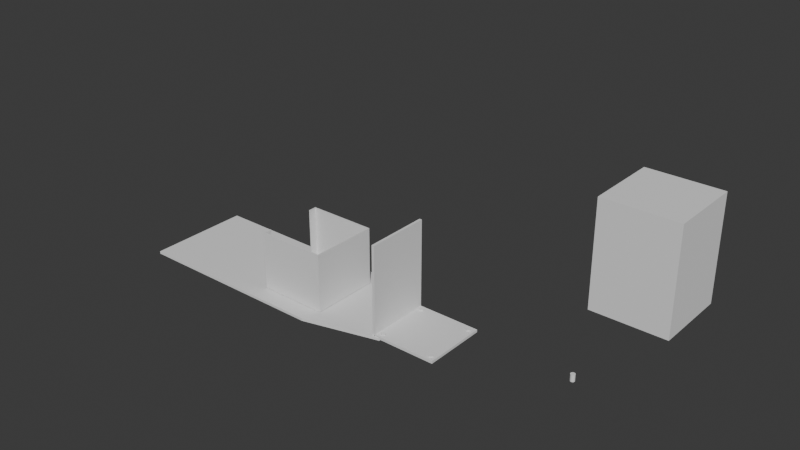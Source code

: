 # Source: f1tenth_top_prototype.blend  (saved by Blender 4.5.90; exported with 4.5.12 LTS)
import bpy
from mathutils import Matrix  # noqa: F401  (used for matrix-valued properties, if any)

bpy.ops.wm.read_factory_settings(use_empty=True)
scene = bpy.context.scene
scene.name = 'Scene'

# ---- collections
col_collection = bpy.data.collections.new('Collection'); scene.collection.children.link(col_collection)
col_reference_stuff = bpy.data.collections.new('Reference stuff'); scene.collection.children.link(col_reference_stuff)

# ---- world
world_world = bpy.data.worlds.new('World'); scene.world = world_world
world_world.use_nodes = True; world_world.node_tree.nodes.clear()
_N = world_world.node_tree.nodes; _L = world_world.node_tree.links
n0 = _N.new('ShaderNodeOutputWorld'); n0.name = 'World Output'; n0.location = (300, 300)
n1 = _N.new('ShaderNodeBackground'); n1.name = 'Background'; n1.location = (10, 300)
n1.inputs[0].default_value = (0.05088, 0.05088, 0.05088, 1.0)
_L.new(n1.outputs[0], n0.inputs[0])
n0.is_active_output = True
world_world.color = (0.05088, 0.05088, 0.05088)
world_world.use_sun_shadow = False
world_world.sun_shadow_jitter_overblur = 0.0

# ---- meshes
me_cube_003 = bpy.data.meshes.new('Cube.003')
me_cube_003.from_pydata([(-1.0, -1.0, -1.0), (-1.0, -1.0, 1.0), (-1.0, 1.0, -1.0), (-1.0, 1.0, 1.0), (1.0, -1.0, -1.0), (1.0, -1.0, 1.0), (1.0, 1.0, -1.0), (1.0, 1.0, 1.0), (-0.8783, 0.8783, -1.0), (-0.8676, 0.8871, -1.0), (-0.8553, 0.8936, -1.0), (-0.8421, 0.8976, -1.0), (-0.8283, 0.899, -1.0), (-0.8012, 0.8936, -1.0), (-0.8145, 0.8976, -1.0), (-0.7783, 0.8783, -1.0), (-0.7695, 0.8676, -1.0), (-0.7589, 0.8145, -1.0), (-0.763, 0.8012, -1.0), (-0.7589, 0.8421, -1.0), (-0.7695, 0.789, -1.0), (-0.763, 0.8553, -1.0), (-0.789, 0.8871, -1.0), (0.7576, 0.8283, -1.0), (-0.7576, 0.8283, -1.0), (0.7589, 0.8145, -1.0), (0.7589, 0.8421, -1.0), (0.7695, 0.789, -1.0), (0.7695, 0.8676, -1.0), (0.763, 0.8012, -1.0), (0.763, 0.8553, -1.0), (0.7783, 0.7783, -1.0), (0.789, -0.7695, -1.0), (0.789, 0.7695, -1.0), (0.8012, 0.763, -1.0), (0.8012, -0.763, -1.0), (0.8012, 0.8936, -1.0), (0.789, 0.8871, -1.0), (0.7783, 0.8783, -1.0), (0.8145, -0.7589, -1.0), (0.8145, 0.7589, -1.0), (0.8283, -0.7576, -1.0), (0.8421, -0.7589, -1.0), (0.8421, 0.7589, -1.0), (0.8283, 0.7576, -1.0), (0.8283, 0.899, -1.0), (0.8553, -0.763, -1.0), (0.8553, 0.763, -1.0), (0.8553, 0.8936, -1.0), (0.8676, -0.7695, -1.0), (0.8676, 0.7695, -1.0), (0.8783, -0.7783, -1.0), (0.8676, 0.8871, -1.0), (0.8421, 0.8976, -1.0), (0.8871, -0.789, -1.0), (0.8783, 0.7783, -1.0), (0.8936, -0.8012, -1.0), (0.8936, 0.8012, -1.0), (0.8871, 0.789, -1.0), (0.8871, -0.8676, -1.0), (0.8871, 0.8676, -1.0), (0.899, 0.8283, -1.0), (0.899, -0.8283, -1.0), (0.8976, 0.8421, -1.0), (0.8976, -0.8421, -1.0), (0.8976, -0.8145, -1.0), (0.8976, 0.8145, -1.0), (0.8936, 0.8553, -1.0), (0.8936, -0.8553, -1.0), (0.8783, 0.8783, -1.0), (0.8783, -0.8783, -1.0), (0.8145, 0.8976, -1.0), (-0.899, -0.8283, -1.0), (-0.899, 0.8283, -1.0), (-0.8976, -0.8421, -1.0), (-0.8976, -0.8145, -1.0), (-0.8976, 0.8145, -1.0), (-0.8976, 0.8421, -1.0), (-0.8936, 0.8012, -1.0), (-0.8936, -0.8012, -1.0), (-0.8871, 0.789, -1.0), (-0.8871, -0.789, -1.0), (-0.8871, -0.8676, -1.0), (-0.8871, 0.8676, -1.0), (-0.8783, -0.8783, -1.0), (-0.8936, -0.8553, -1.0), (-0.8936, 0.8553, -1.0), (-0.8783, 0.7783, -1.0), (-0.8783, -0.7783, -1.0), (-0.8676, -0.7695, -1.0), (-0.8676, 0.7695, -1.0), (-0.8553, 0.763, -1.0), (-0.8553, -0.763, -1.0), (-0.8553, -0.8936, -1.0), (-0.8676, -0.8871, -1.0), (-0.8421, -0.7589, -1.0), (-0.8421, 0.7589, -1.0), (-0.8283, 0.7576, -1.0), (-0.8283, -0.7576, -1.0), (-0.8145, 0.7589, -1.0), (-0.8145, -0.7589, -1.0), (-0.8283, -0.899, -1.0), (-0.8421, -0.8976, -1.0), (-0.8145, -0.8976, -1.0), (-0.8012, 0.763, -1.0), (-0.8012, -0.8936, -1.0), (-0.8012, -0.763, -1.0), (-0.789, 0.7695, -1.0), (-0.789, -0.7695, -1.0), (-0.7783, -0.7783, -1.0), (-0.7783, 0.7783, -1.0), (-0.789, -0.8871, -1.0), (-0.7695, -0.8676, -1.0), (-0.7695, -0.789, -1.0), (-0.7576, -0.8283, -1.0), (0.7576, -0.8283, -1.0), (-0.7589, -0.8421, -1.0), (-0.7589, -0.8145, -1.0), (-0.763, -0.8553, -1.0), (-0.763, -0.8012, -1.0), (-0.7783, -0.8783, -1.0), (0.7589, -0.8421, -1.0), (0.7589, -0.8145, -1.0), (0.7783, -0.7783, -1.0), (0.7695, -0.8676, -1.0), (0.7695, -0.789, -1.0), (0.763, -0.8553, -1.0), (0.763, -0.8012, -1.0), (0.789, -0.8871, -1.0), (0.8145, -0.8976, -1.0), (0.8012, -0.8936, -1.0), (0.8421, -0.8976, -1.0), (0.8676, -0.8871, -1.0), (0.8553, -0.8936, -1.0), (0.8283, -0.899, -1.0), (0.7783, -0.8783, -1.0), (-0.899, -0.8283, 1.0), (-0.899, 0.8283, 1.0), (-0.8976, -0.8421, 1.0), (-0.8976, -0.8145, 1.0), (-0.8976, 0.8145, 1.0), (-0.8976, 0.8421, 1.0), (-0.8936, -0.8012, 1.0), (-0.8936, 0.8012, 1.0), (-0.8871, -0.789, 1.0), (-0.8871, 0.789, 1.0), (-0.8871, -0.8676, 1.0), (-0.8871, 0.8676, 1.0), (-0.8783, -0.8783, 1.0), (-0.8936, -0.8553, 1.0), (-0.8936, 0.8553, 1.0), (-0.8783, 0.7783, 1.0), (-0.8783, -0.7783, 1.0), (-0.8676, -0.7695, 1.0), (-0.8676, 0.7695, 1.0), (-0.8553, 0.763, 1.0), (-0.8553, -0.763, 1.0), (-0.8676, 0.8871, 1.0), (-0.8421, -0.7589, 1.0), (-0.8421, 0.7589, 1.0), (-0.8421, 0.8976, 1.0), (-0.8283, 0.7576, 1.0), (-0.8283, -0.7576, 1.0), (-0.8145, -0.7589, 1.0), (-0.8145, 0.7589, 1.0), (-0.8283, 0.899, 1.0), (-0.8553, 0.8936, 1.0), (-0.8783, 0.8783, 1.0), (-0.8145, 0.8976, 1.0), (-0.8012, -0.763, 1.0), (-0.8012, 0.763, 1.0), (-0.789, -0.7695, 1.0), (-0.789, 0.7695, 1.0), (-0.789, 0.8871, 1.0), (-0.8012, 0.8936, 1.0), (-0.7695, 0.789, 1.0), (-0.7695, 0.8676, 1.0), (-0.7576, 0.8283, 1.0), (-0.7589, 0.8145, 1.0), (-0.7589, 0.8421, 1.0), (-0.763, 0.8012, 1.0), (-0.763, 0.8553, 1.0), (-0.7783, -0.7783, 1.0), (-0.7783, 0.7783, 1.0), (-0.7783, 0.8783, 1.0), (0.7576, 0.8283, 1.0), (0.7589, 0.8145, 1.0), (0.7589, 0.8421, 1.0), (0.7695, 0.789, 1.0), (0.7695, 0.8676, 1.0), (0.763, 0.8012, 1.0), (0.763, 0.8553, 1.0), (0.789, 0.8871, 1.0), (0.8145, 0.8976, 1.0), (0.8012, 0.8936, 1.0), (0.8421, 0.8976, 1.0), (0.8783, 0.8783, 1.0), (0.8676, 0.8871, 1.0), (0.8553, 0.8936, 1.0), (0.8283, 0.899, 1.0), (0.7783, 0.7783, 1.0), (0.7783, 0.8783, 1.0), (-0.8676, -0.8871, 1.0), (-0.8553, -0.8936, 1.0), (-0.8421, -0.8976, 1.0), (-0.8283, -0.899, 1.0), (-0.8012, -0.8936, 1.0), (-0.8145, -0.8976, 1.0), (-0.7783, -0.8783, 1.0), (-0.7695, -0.8676, 1.0), (-0.7589, -0.8145, 1.0), (-0.7589, -0.8421, 1.0), (-0.763, -0.8012, 1.0), (-0.763, -0.8553, 1.0), (-0.7695, -0.789, 1.0), (-0.789, -0.8871, 1.0), (0.7576, -0.8283, 1.0), (-0.7576, -0.8283, 1.0), (0.7589, -0.8421, 1.0), (0.7589, -0.8145, 1.0), (0.7695, -0.8676, 1.0), (0.7695, -0.789, 1.0), (0.763, -0.8553, 1.0), (0.763, -0.8012, 1.0), (0.7783, -0.7783, 1.0), (0.8012, 0.763, 1.0), (0.8012, -0.763, 1.0), (0.8012, -0.8936, 1.0), (0.789, -0.8871, 1.0), (0.789, -0.7695, 1.0), (0.789, 0.7695, 1.0), (0.7783, -0.8783, 1.0), (0.8145, -0.7589, 1.0), (0.8145, 0.7589, 1.0), (0.8283, 0.7576, 1.0), (0.8283, -0.7576, 1.0), (0.8421, -0.7589, 1.0), (0.8421, 0.7589, 1.0), (0.8283, -0.899, 1.0), (0.8553, 0.763, 1.0), (0.8553, -0.763, 1.0), (0.8553, -0.8936, 1.0), (0.8676, -0.7695, 1.0), (0.8676, 0.7695, 1.0), (0.8676, -0.8871, 1.0), (0.8421, -0.8976, 1.0), (0.8936, -0.8012, 1.0), (0.8936, 0.8012, 1.0), (0.8871, -0.8676, 1.0), (0.8871, -0.789, 1.0), (0.8871, 0.789, 1.0), (0.8871, 0.8676, 1.0), (0.899, 0.8283, 1.0), (0.899, -0.8283, 1.0), (0.8976, 0.8421, 1.0), (0.8976, -0.8421, 1.0), (0.8976, -0.8145, 1.0), (0.8976, 0.8145, 1.0), (0.8936, 0.8553, 1.0), (0.8936, -0.8553, 1.0), (0.8145, -0.8976, 1.0), (0.8783, -0.8783, 1.0), (0.8783, -0.7783, 1.0), (0.8783, 0.7783, 1.0)], [], [(0, 1, 3, 2), (2, 3, 7, 6), (6, 7, 5, 4), (4, 5, 1, 0), (2, 6, 69, 52, 48, 53, 45, 71, 36, 37, 38, 28, 30, 26, 23, 24, 19, 21, 16, 15, 22, 13, 14, 12, 11, 10, 9, 8), (84, 0, 2, 8, 83, 86, 77, 73, 76, 78, 80, 87, 90, 91, 96, 97, 99, 104, 107, 110, 20, 18, 17, 24, 23, 25, 29, 27, 31, 33, 34, 40, 44, 43, 47, 50, 55, 58, 57, 66, 61, 63, 67, 60, 69, 6, 4, 70, 59, 68, 64, 62, 65, 56, 54, 51, 49, 46, 42, 41, 39, 35, 32, 123, 125, 127, 122, 115, 114, 117, 119, 113, 109, 108, 106, 100, 98, 95, 92, 89, 88, 81, 79, 75, 72, 74, 85, 82), (70, 4, 0, 84, 94, 93, 102, 101, 103, 105, 111, 120, 112, 118, 116, 114, 115, 121, 126, 124, 135, 128, 130, 129, 134, 131, 133, 132), (196, 7, 3, 167, 157, 166, 160, 165, 168, 174, 173, 184, 176, 181, 179, 177, 185, 187, 191, 189, 201, 192, 194, 193, 199, 195, 198, 197), (148, 1, 5, 261, 244, 241, 245, 238, 260, 227, 228, 231, 220, 222, 218, 216, 217, 211, 213, 209, 208, 215, 206, 207, 205, 204, 203, 202), (5, 7, 196, 251, 258, 254, 252, 257, 247, 250, 263, 243, 239, 237, 234, 233, 225, 230, 200, 188, 190, 186, 185, 177, 178, 180, 175, 183, 172, 170, 164, 161, 159, 155, 154, 151, 145, 143, 140, 137, 141, 150, 147, 167, 3, 1, 148, 146, 149, 138, 136, 139, 142, 144, 152, 153, 156, 158, 162, 163, 169, 171, 182, 214, 212, 210, 217, 216, 219, 223, 221, 224, 229, 226, 232, 235, 236, 240, 242, 262, 249, 246, 256, 253, 255, 259, 248, 261), (162, 98, 100, 163), (163, 100, 106, 169), (169, 106, 108, 171), (171, 108, 109, 182), (109, 113, 214, 182), (113, 119, 212, 214), (119, 117, 210, 212), (117, 114, 217, 210), (114, 116, 211, 217), (116, 118, 213, 211), (118, 112, 209, 213), (112, 120, 208, 209), (120, 111, 215, 208), (111, 105, 206, 215), (105, 103, 207, 206), (103, 101, 205, 207), (101, 102, 204, 205), (102, 93, 203, 204), (93, 94, 202, 203), (94, 84, 148, 202), (148, 84, 82, 146), (146, 82, 85, 149), (149, 85, 74, 138), (138, 74, 72, 136), (136, 72, 75, 139), (139, 75, 79, 142), (142, 79, 81, 144), (144, 81, 88, 152), (152, 88, 89, 153), (153, 89, 92, 156), (156, 92, 95, 158), (158, 95, 98, 162), (199, 45, 53, 195), (195, 53, 48, 198), (198, 48, 52, 197), (197, 52, 69, 196), (69, 60, 251, 196), (60, 67, 258, 251), (67, 63, 254, 258), (63, 61, 252, 254), (61, 66, 257, 252), (66, 57, 247, 257), (57, 58, 250, 247), (58, 55, 263, 250), (55, 50, 243, 263), (50, 47, 239, 243), (47, 43, 237, 239), (43, 44, 234, 237), (44, 40, 233, 234), (40, 34, 225, 233), (34, 33, 230, 225), (33, 31, 200, 230), (200, 31, 27, 188), (188, 27, 29, 190), (190, 29, 25, 186), (186, 25, 23, 185), (185, 23, 26, 187), (187, 26, 30, 191), (191, 30, 28, 189), (189, 28, 38, 201), (201, 38, 37, 192), (192, 37, 36, 194), (194, 36, 71, 193), (193, 71, 45, 199), (165, 12, 14, 168), (168, 14, 13, 174), (174, 13, 22, 173), (173, 22, 15, 184), (15, 16, 176, 184), (16, 21, 181, 176), (21, 19, 179, 181), (19, 24, 177, 179), (24, 17, 178, 177), (17, 18, 180, 178), (18, 20, 175, 180), (20, 110, 183, 175), (110, 107, 172, 183), (107, 104, 170, 172), (104, 99, 164, 170), (99, 97, 161, 164), (97, 96, 159, 161), (96, 91, 155, 159), (91, 90, 154, 155), (90, 87, 151, 154), (151, 87, 80, 145), (145, 80, 78, 143), (143, 78, 76, 140), (140, 76, 73, 137), (137, 73, 77, 141), (141, 77, 86, 150), (150, 86, 83, 147), (147, 83, 8, 167), (167, 8, 9, 157), (157, 9, 10, 166), (166, 10, 11, 160), (160, 11, 12, 165), (235, 41, 42, 236), (236, 42, 46, 240), (240, 46, 49, 242), (242, 49, 51, 262), (51, 54, 249, 262), (54, 56, 246, 249), (56, 65, 256, 246), (65, 62, 253, 256), (62, 64, 255, 253), (64, 68, 259, 255), (68, 59, 248, 259), (59, 70, 261, 248), (70, 132, 244, 261), (132, 133, 241, 244), (133, 131, 245, 241), (131, 134, 238, 245), (134, 129, 260, 238), (129, 130, 227, 260), (130, 128, 228, 227), (128, 135, 231, 228), (231, 135, 124, 220), (220, 124, 126, 222), (222, 126, 121, 218), (218, 121, 115, 216), (216, 115, 122, 219), (219, 122, 127, 223), (223, 127, 125, 221), (221, 125, 123, 224), (224, 123, 32, 229), (229, 32, 35, 226), (226, 35, 39, 232), (232, 39, 41, 235)])
_uv = me_cube_003.uv_layers.new(name='UVMap')
_uv.uv.foreach_set('vector', [0.375, 0.0, 0.625, 0.0, 0.625, 0.25, 0.375, 0.25, 0.375, 0.25, 0.625, 0.25, 0.625, 0.5, 0.375, 0.5, 0.375, 0.5, 0.625, 0.5, 0.625, 0.75, 0.375, 0.75, 0.375, 0.75, 0.625, 0.75, 0.625, 1.0, 0.375, 1.0, 0.125, 0.5, 0.375, 0.5, 0.3598, 0.5152, 0.3584, 0.5141, 0.3569, 0.5133, 0.3553, 0.5128, 0.3535, 0.5126, 0.3518, 0.5128, 0.3502, 0.5133, 0.3486, 0.5141, 0.3473, 0.5152, 0.3462, 0.5166, 0.3454, 0.5181, 0.3449, 0.5197, 0.3447, 0.5215, 0.1553, 0.5215, 0.1551, 0.5197, 0.1546, 0.5181, 0.1538, 0.5166, 0.1527, 0.5152, 0.1514, 0.5141, 0.1498, 0.5133, 0.1482, 0.5128, 0.1465, 0.5126, 0.1447, 0.5128, 0.1431, 0.5133, 0.1416, 0.5141, 0.1402, 0.5152, 0.1402, 0.7348, 0.125, 0.75, 0.125, 0.5, 0.1402, 0.5152, 0.1391, 0.5166, 0.1383, 0.5181, 0.1378, 0.5197, 0.1376, 0.5215, 0.1378, 0.5232, 0.1383, 0.5248, 0.1391, 0.5264, 0.1402, 0.5277, 0.1416, 0.5288, 0.1431, 0.5296, 0.1447, 0.5301, 0.1465, 0.5303, 0.1482, 0.5301, 0.1498, 0.5296, 0.1514, 0.5288, 0.1527, 0.5277, 0.1538, 0.5264, 0.1546, 0.5248, 0.1551, 0.5232, 0.1553, 0.5215, 0.3447, 0.5215, 0.3449, 0.5232, 0.3454, 0.5248, 0.3462, 0.5264, 0.3473, 0.5277, 0.3486, 0.5288, 0.3502, 0.5296, 0.3518, 0.5301, 0.3535, 0.5303, 0.3553, 0.5301, 0.3569, 0.5296, 0.3584, 0.5288, 0.3598, 0.5277, 0.3609, 0.5264, 0.3617, 0.5248, 0.3622, 0.5232, 0.3624, 0.5215, 0.3622, 0.5197, 0.3617, 0.5181, 0.3609, 0.5166, 0.3598, 0.5152, 0.375, 0.5, 0.375, 0.75, 0.3598, 0.7348, 0.3609, 0.7334, 0.3617, 0.7319, 0.3622, 0.7303, 0.3624, 0.7285, 0.3622, 0.7268, 0.3617, 0.7252, 0.3609, 0.7236, 0.3598, 0.7223, 0.3584, 0.7212, 0.3569, 0.7204, 0.3553, 0.7199, 0.3535, 0.7197, 0.3518, 0.7199, 0.3502, 0.7204, 0.3486, 0.7212, 0.3473, 0.7223, 0.3462, 0.7236, 0.3454, 0.7252, 0.3449, 0.7268, 0.3447, 0.7285, 0.1553, 0.7285, 0.1551, 0.7268, 0.1546, 0.7252, 0.1538, 0.7236, 0.1527, 0.7223, 0.1514, 0.7212, 0.1498, 0.7204, 0.1482, 0.7199, 0.1465, 0.7197, 0.1447, 0.7199, 0.1431, 0.7204, 0.1416, 0.7212, 0.1402, 0.7223, 0.1391, 0.7236, 0.1383, 0.7252, 0.1378, 0.7268, 0.1376, 0.7285, 0.1378, 0.7303, 0.1383, 0.7319, 0.1391, 0.7334, 0.3598, 0.7348, 0.375, 0.75, 0.125, 0.75, 0.1402, 0.7348, 0.1416, 0.7359, 0.1431, 0.7367, 0.1447, 0.7372, 0.1465, 0.7374, 0.1482, 0.7372, 0.1498, 0.7367, 0.1514, 0.7359, 0.1527, 0.7348, 0.1538, 0.7334, 0.1546, 0.7319, 0.1551, 0.7303, 0.1553, 0.7285, 0.3447, 0.7285, 0.3449, 0.7303, 0.3454, 0.7319, 0.3462, 0.7334, 0.3473, 0.7348, 0.3486, 0.7359, 0.3502, 0.7367, 0.3518, 0.7372, 0.3535, 0.7374, 0.3553, 0.7372, 0.3569, 0.7367, 0.3584, 0.7359, 0.6402, 0.5152, 0.625, 0.5, 0.875, 0.5, 0.8598, 0.5152, 0.8584, 0.5141, 0.8569, 0.5133, 0.8553, 0.5128, 0.8535, 0.5126, 0.8518, 0.5128, 0.8502, 0.5133, 0.8486, 0.5141, 0.8473, 0.5152, 0.8462, 0.5166, 0.8454, 0.5181, 0.8449, 0.5197, 0.8447, 0.5215, 0.6553, 0.5215, 0.6551, 0.5197, 0.6546, 0.5181, 0.6538, 0.5166, 0.6527, 0.5152, 0.6514, 0.5141, 0.6498, 0.5133, 0.6482, 0.5128, 0.6465, 0.5126, 0.6447, 0.5128, 0.6431, 0.5133, 0.6416, 0.5141, 0.8598, 0.7348, 0.875, 0.75, 0.625, 0.75, 0.6402, 0.7348, 0.6416, 0.7359, 0.6431, 0.7367, 0.6447, 0.7372, 0.6465, 0.7374, 0.6482, 0.7372, 0.6498, 0.7367, 0.6514, 0.7359, 0.6527, 0.7348, 0.6538, 0.7334, 0.6546, 0.7319, 0.6551, 0.7303, 0.6553, 0.7285, 0.8447, 0.7285, 0.8449, 0.7303, 0.8454, 0.7319, 0.8462, 0.7334, 0.8473, 0.7348, 0.8486, 0.7359, 0.8502, 0.7367, 0.8518, 0.7372, 0.8535, 0.7374, 0.8553, 0.7372, 0.8569, 0.7367, 0.8584, 0.7359, 0.625, 0.75, 0.625, 0.5, 0.6402, 0.5152, 0.6391, 0.5166, 0.6383, 0.5181, 0.6378, 0.5197, 0.6376, 0.5215, 0.6378, 0.5232, 0.6383, 0.5248, 0.6391, 0.5264, 0.6402, 0.5277, 0.6416, 0.5288, 0.6431, 0.5296, 0.6447, 0.5301, 0.6465, 0.5303, 0.6482, 0.5301, 0.6498, 0.5296, 0.6514, 0.5288, 0.6527, 0.5277, 0.6538, 0.5264, 0.6546, 0.5248, 0.6551, 0.5232, 0.6553, 0.5215, 0.8447, 0.5215, 0.8449, 0.5232, 0.8454, 0.5248, 0.8462, 0.5264, 0.8473, 0.5277, 0.8486, 0.5288, 0.8502, 0.5296, 0.8518, 0.5301, 0.8535, 0.5303, 0.8553, 0.5301, 0.8569, 0.5296, 0.8584, 0.5288, 0.8598, 0.5277, 0.8609, 0.5264, 0.8617, 0.5248, 0.8622, 0.5232, 0.8624, 0.5215, 0.8622, 0.5197, 0.8617, 0.5181, 0.8609, 0.5166, 0.8598, 0.5152, 0.875, 0.5, 0.875, 0.75, 0.8598, 0.7348, 0.8609, 0.7334, 0.8617, 0.7319, 0.8622, 0.7303, 0.8624, 0.7285, 0.8622, 0.7268, 0.8617, 0.7252, 0.8609, 0.7236, 0.8598, 0.7223, 0.8584, 0.7212, 0.8569, 0.7204, 0.8553, 0.7199, 0.8535, 0.7197, 0.8518, 0.7199, 0.8502, 0.7204, 0.8486, 0.7212, 0.8473, 0.7223, 0.8462, 0.7236, 0.8454, 0.7252, 0.8449, 0.7268, 0.8447, 0.7285, 0.6553, 0.7285, 0.6551, 0.7268, 0.6546, 0.7252, 0.6538, 0.7236, 0.6527, 0.7223, 0.6514, 0.7212, 0.6498, 0.7204, 0.6482, 0.7199, 0.6465, 0.7197, 0.6447, 0.7199, 0.6431, 0.7204, 0.6416, 0.7212, 0.6402, 0.7223, 0.6391, 0.7236, 0.6383, 0.7252, 0.6378, 0.7268, 0.6376, 0.7285, 0.6378, 0.7303, 0.6383, 0.7319, 0.6391, 0.7334, 0.6402, 0.7348, 1.0, 0.8164, 1.0, 0.6277, 0.9687, 0.6277, 0.9688, 0.8164, 0.9688, 0.8164, 0.9687, 0.6277, 0.9375, 0.6277, 0.9375, 0.8164, 0.9375, 0.8164, 0.9375, 0.6277, 0.9062, 0.6277, 0.9062, 0.8164, 0.9062, 0.8164, 0.9062, 0.6277, 0.875, 0.6277, 0.875, 0.8164, 0.875, 0.6277, 0.8437, 0.6277, 0.8438, 0.8164, 0.875, 0.8164, 0.8437, 0.6277, 0.8125, 0.6277, 0.8125, 0.8164, 0.8438, 0.8164, 0.8125, 0.6277, 0.7812, 0.6277, 0.7812, 0.8164, 0.8125, 0.8164, 0.7812, 0.6277, 0.75, 0.6277, 0.75, 0.8164, 0.7812, 0.8164, 0.75, 0.6277, 0.7187, 0.6277, 0.7188, 0.8164, 0.75, 0.8164, 0.7187, 0.6277, 0.6875, 0.6277, 0.6875, 0.8164, 0.7188, 0.8164, 0.6875, 0.6277, 0.6562, 0.6277, 0.6562, 0.8164, 0.6875, 0.8164, 0.6562, 0.6277, 0.625, 0.6277, 0.625, 0.8164, 0.6562, 0.8164, 0.625, 0.6277, 0.5938, 0.6277, 0.5938, 0.8164, 0.625, 0.8164, 0.5938, 0.6277, 0.5625, 0.6277, 0.5625, 0.8164, 0.5938, 0.8164, 0.5625, 0.6277, 0.5312, 0.6277, 0.5312, 0.8164, 0.5625, 0.8164, 0.5312, 0.6277, 0.5, 0.6277, 0.5, 0.8164, 0.5312, 0.8164, 0.5, 0.6277, 0.4688, 0.6277, 0.4688, 0.8164, 0.5, 0.8164, 0.4688, 0.6277, 0.4375, 0.6277, 0.4375, 0.8164, 0.4688, 0.8164, 0.4375, 0.6277, 0.4062, 0.6277, 0.4062, 0.8164, 0.4375, 0.8164, 0.4062, 0.6277, 0.375, 0.6277, 0.375, 0.8164, 0.4062, 0.8164, 0.375, 0.8164, 0.375, 0.6277, 0.3438, 0.6277, 0.3438, 0.8164, 0.3438, 0.8164, 0.3438, 0.6277, 0.3125, 0.6277, 0.3125, 0.8164, 0.3125, 0.8164, 0.3125, 0.6277, 0.2812, 0.6277, 0.2812, 0.8164, 0.2812, 0.8164, 0.2812, 0.6277, 0.25, 0.6277, 0.25, 0.8164, 0.25, 0.8164, 0.25, 0.6277, 0.2188, 0.6277, 0.2188, 0.8164, 0.2188, 0.8164, 0.2188, 0.6277, 0.1875, 0.6277, 0.1875, 0.8164, 0.1875, 0.8164, 0.1875, 0.6277, 0.1562, 0.6277, 0.1562, 0.8164, 0.1562, 0.8164, 0.1562, 0.6277, 0.125, 0.6277, 0.125, 0.8164, 0.125, 0.8164, 0.125, 0.6277, 0.09375, 0.6277, 0.09375, 0.8164, 0.09375, 0.8164, 0.09375, 0.6277, 0.0625, 0.6277, 0.0625, 0.8164, 0.0625, 0.8164, 0.0625, 0.6277, 0.03125, 0.6277, 0.03125, 0.8164, 0.03125, 0.8164, 0.03125, 0.6277, 0.0, 0.6277, 0.0, 0.8164, 1.0, 0.8164, 1.0, 0.6277, 0.9687, 0.6277, 0.9688, 0.8164, 0.9688, 0.8164, 0.9687, 0.6277, 0.9375, 0.6277, 0.9375, 0.8164, 0.9375, 0.8164, 0.9375, 0.6277, 0.9062, 0.6277, 0.9062, 0.8164, 0.9062, 0.8164, 0.9062, 0.6277, 0.875, 0.6277, 0.875, 0.8164, 0.875, 0.6277, 0.8437, 0.6277, 0.8438, 0.8164, 0.875, 0.8164, 0.8437, 0.6277, 0.8125, 0.6277, 0.8125, 0.8164, 0.8438, 0.8164, 0.8125, 0.6277, 0.7812, 0.6277, 0.7812, 0.8164, 0.8125, 0.8164, 0.7812, 0.6277, 0.75, 0.6277, 0.75, 0.8164, 0.7812, 0.8164, 0.75, 0.6277, 0.7187, 0.6277, 0.7188, 0.8164, 0.75, 0.8164, 0.7187, 0.6277, 0.6875, 0.6277, 0.6875, 0.8164, 0.7188, 0.8164, 0.6875, 0.6277, 0.6562, 0.6277, 0.6562, 0.8164, 0.6875, 0.8164, 0.6562, 0.6277, 0.625, 0.6277, 0.625, 0.8164, 0.6562, 0.8164, 0.625, 0.6277, 0.5938, 0.6277, 0.5938, 0.8164, 0.625, 0.8164, 0.5938, 0.6277, 0.5625, 0.6277, 0.5625, 0.8164, 0.5938, 0.8164, 0.5625, 0.6277, 0.5312, 0.6277, 0.5312, 0.8164, 0.5625, 0.8164, 0.5312, 0.6277, 0.5, 0.6277, 0.5, 0.8164, 0.5312, 0.8164, 0.5, 0.6277, 0.4688, 0.6277, 0.4688, 0.8164, 0.5, 0.8164, 0.4688, 0.6277, 0.4375, 0.6277, 0.4375, 0.8164, 0.4688, 0.8164, 0.4375, 0.6277, 0.4062, 0.6277, 0.4062, 0.8164, 0.4375, 0.8164, 0.4062, 0.6277, 0.375, 0.6277, 0.375, 0.8164, 0.4062, 0.8164, 0.375, 0.8164, 0.375, 0.6277, 0.3438, 0.6277, 0.3438, 0.8164, 0.3438, 0.8164, 0.3438, 0.6277, 0.3125, 0.6277, 0.3125, 0.8164, 0.3125, 0.8164, 0.3125, 0.6277, 0.2812, 0.6277, 0.2812, 0.8164, 0.2812, 0.8164, 0.2812, 0.6277, 0.25, 0.6277, 0.25, 0.8164, 0.25, 0.8164, 0.25, 0.6277, 0.2188, 0.6277, 0.2188, 0.8164, 0.2188, 0.8164, 0.2188, 0.6277, 0.1875, 0.6277, 0.1875, 0.8164, 0.1875, 0.8164, 0.1875, 0.6277, 0.1562, 0.6277, 0.1562, 0.8164, 0.1562, 0.8164, 0.1562, 0.6277, 0.125, 0.6277, 0.125, 0.8164, 0.125, 0.8164, 0.125, 0.6277, 0.09375, 0.6277, 0.09375, 0.8164, 0.09375, 0.8164, 0.09375, 0.6277, 0.0625, 0.6277, 0.0625, 0.8164, 0.0625, 0.8164, 0.0625, 0.6277, 0.03125, 0.6277, 0.03125, 0.8164, 0.03125, 0.8164, 0.03125, 0.6277, 0.0, 0.6277, 0.0, 0.8164, 1.0, 0.8164, 1.0, 0.6277, 0.9687, 0.6277, 0.9688, 0.8164, 0.9688, 0.8164, 0.9687, 0.6277, 0.9375, 0.6277, 0.9375, 0.8164, 0.9375, 0.8164, 0.9375, 0.6277, 0.9062, 0.6277, 0.9062, 0.8164, 0.9062, 0.8164, 0.9062, 0.6277, 0.875, 0.6277, 0.875, 0.8164, 0.875, 0.6277, 0.8437, 0.6277, 0.8438, 0.8164, 0.875, 0.8164, 0.8437, 0.6277, 0.8125, 0.6277, 0.8125, 0.8164, 0.8438, 0.8164, 0.8125, 0.6277, 0.7812, 0.6277, 0.7812, 0.8164, 0.8125, 0.8164, 0.7812, 0.6277, 0.75, 0.6277, 0.75, 0.8164, 0.7812, 0.8164, 0.75, 0.6277, 0.7187, 0.6277, 0.7188, 0.8164, 0.75, 0.8164, 0.7187, 0.6277, 0.6875, 0.6277, 0.6875, 0.8164, 0.7188, 0.8164, 0.6875, 0.6277, 0.6562, 0.6277, 0.6562, 0.8164, 0.6875, 0.8164, 0.6562, 0.6277, 0.625, 0.6277, 0.625, 0.8164, 0.6562, 0.8164, 0.625, 0.6277, 0.5938, 0.6277, 0.5938, 0.8164, 0.625, 0.8164, 0.5938, 0.6277, 0.5625, 0.6277, 0.5625, 0.8164, 0.5938, 0.8164, 0.5625, 0.6277, 0.5312, 0.6277, 0.5312, 0.8164, 0.5625, 0.8164, 0.5312, 0.6277, 0.5, 0.6277, 0.5, 0.8164, 0.5312, 0.8164, 0.5, 0.6277, 0.4688, 0.6277, 0.4688, 0.8164, 0.5, 0.8164, 0.4688, 0.6277, 0.4375, 0.6277, 0.4375, 0.8164, 0.4688, 0.8164, 0.4375, 0.6277, 0.4062, 0.6277, 0.4062, 0.8164, 0.4375, 0.8164, 0.4062, 0.6277, 0.375, 0.6277, 0.375, 0.8164, 0.4062, 0.8164, 0.375, 0.8164, 0.375, 0.6277, 0.3438, 0.6277, 0.3438, 0.8164, 0.3438, 0.8164, 0.3438, 0.6277, 0.3125, 0.6277, 0.3125, 0.8164, 0.3125, 0.8164, 0.3125, 0.6277, 0.2812, 0.6277, 0.2812, 0.8164, 0.2812, 0.8164, 0.2812, 0.6277, 0.25, 0.6277, 0.25, 0.8164, 0.25, 0.8164, 0.25, 0.6277, 0.2188, 0.6277, 0.2188, 0.8164, 0.2188, 0.8164, 0.2188, 0.6277, 0.1875, 0.6277, 0.1875, 0.8164, 0.1875, 0.8164, 0.1875, 0.6277, 0.1562, 0.6277, 0.1562, 0.8164, 0.1562, 0.8164, 0.1562, 0.6277, 0.125, 0.6277, 0.125, 0.8164, 0.125, 0.8164, 0.125, 0.6277, 0.09375, 0.6277, 0.09375, 0.8164, 0.09375, 0.8164, 0.09375, 0.6277, 0.0625, 0.6277, 0.0625, 0.8164, 0.0625, 0.8164, 0.0625, 0.6277, 0.03125, 0.6277, 0.03125, 0.8164, 0.03125, 0.8164, 0.03125, 0.6277, 0.0, 0.6277, 0.0, 0.8164, 1.0, 0.8164, 1.0, 0.6277, 0.9687, 0.6277, 0.9688, 0.8164, 0.9688, 0.8164, 0.9687, 0.6277, 0.9375, 0.6277, 0.9375, 0.8164, 0.9375, 0.8164, 0.9375, 0.6277, 0.9062, 0.6277, 0.9062, 0.8164, 0.9062, 0.8164, 0.9062, 0.6277, 0.875, 0.6277, 0.875, 0.8164, 0.875, 0.6277, 0.8437, 0.6277, 0.8438, 0.8164, 0.875, 0.8164, 0.8437, 0.6277, 0.8125, 0.6277, 0.8125, 0.8164, 0.8438, 0.8164, 0.8125, 0.6277, 0.7812, 0.6277, 0.7812, 0.8164, 0.8125, 0.8164, 0.7812, 0.6277, 0.75, 0.6277, 0.75, 0.8164, 0.7812, 0.8164, 0.75, 0.6277, 0.7187, 0.6277, 0.7188, 0.8164, 0.75, 0.8164, 0.7187, 0.6277, 0.6875, 0.6277, 0.6875, 0.8164, 0.7188, 0.8164, 0.6875, 0.6277, 0.6562, 0.6277, 0.6562, 0.8164, 0.6875, 0.8164, 0.6562, 0.6277, 0.625, 0.6277, 0.625, 0.8164, 0.6562, 0.8164, 0.625, 0.6277, 0.5938, 0.6277, 0.5938, 0.8164, 0.625, 0.8164, 0.5938, 0.6277, 0.5625, 0.6277, 0.5625, 0.8164, 0.5938, 0.8164, 0.5625, 0.6277, 0.5312, 0.6277, 0.5312, 0.8164, 0.5625, 0.8164, 0.5312, 0.6277, 0.5, 0.6277, 0.5, 0.8164, 0.5312, 0.8164, 0.5, 0.6277, 0.4688, 0.6277, 0.4688, 0.8164, 0.5, 0.8164, 0.4688, 0.6277, 0.4375, 0.6277, 0.4375, 0.8164, 0.4688, 0.8164, 0.4375, 0.6277, 0.4062, 0.6277, 0.4062, 0.8164, 0.4375, 0.8164, 0.4062, 0.6277, 0.375, 0.6277, 0.375, 0.8164, 0.4062, 0.8164, 0.375, 0.8164, 0.375, 0.6277, 0.3438, 0.6277, 0.3438, 0.8164, 0.3438, 0.8164, 0.3438, 0.6277, 0.3125, 0.6277, 0.3125, 0.8164, 0.3125, 0.8164, 0.3125, 0.6277, 0.2812, 0.6277, 0.2812, 0.8164, 0.2812, 0.8164, 0.2812, 0.6277, 0.25, 0.6277, 0.25, 0.8164, 0.25, 0.8164, 0.25, 0.6277, 0.2188, 0.6277, 0.2188, 0.8164, 0.2188, 0.8164, 0.2188, 0.6277, 0.1875, 0.6277, 0.1875, 0.8164, 0.1875, 0.8164, 0.1875, 0.6277, 0.1562, 0.6277, 0.1562, 0.8164, 0.1562, 0.8164, 0.1562, 0.6277, 0.125, 0.6277, 0.125, 0.8164, 0.125, 0.8164, 0.125, 0.6277, 0.09375, 0.6277, 0.09375, 0.8164, 0.09375, 0.8164, 0.09375, 0.6277, 0.0625, 0.6277, 0.0625, 0.8164, 0.0625, 0.8164, 0.0625, 0.6277, 0.03125, 0.6277, 0.03125, 0.8164, 0.03125, 0.8164, 0.03125, 0.6277, 0.0, 0.6277, 0.0, 0.8164])
me_cube_003.update()
me_cube_004 = bpy.data.meshes.new('Cube.004')
me_cube_004.from_pydata([(-1.0, -1.0, -1.0), (-1.0, -1.0, 1.0), (-1.0, 1.0, -1.0), (-1.0, 1.0, 1.0), (1.0, -1.0, -1.0), (1.0, -1.0, 1.0), (1.0, 1.0, -1.0), (1.0, 1.0, 1.0)], [], [(0, 1, 3, 2), (2, 3, 7, 6), (6, 7, 5, 4), (4, 5, 1, 0), (2, 6, 4, 0), (7, 3, 1, 5)])
_uv = me_cube_004.uv_layers.new(name='UVMap')
_uv.uv.foreach_set('vector', [0.375, 0.0, 0.625, 0.0, 0.625, 0.25, 0.375, 0.25, 0.375, 0.25, 0.625, 0.25, 0.625, 0.5, 0.375, 0.5, 0.375, 0.5, 0.625, 0.5, 0.625, 0.75, 0.375, 0.75, 0.375, 0.75, 0.625, 0.75, 0.625, 1.0, 0.375, 1.0, 0.125, 0.5, 0.375, 0.5, 0.375, 0.75, 0.125, 0.75, 0.625, 0.5, 0.875, 0.5, 0.875, 0.75, 0.625, 0.75])
me_cube_004.update()
me_cube_005 = bpy.data.meshes.new('Cube.005')
me_cube_005.from_pydata([(-1.0, -1.0, -1.0), (-1.0, -1.0, 1.0), (-1.0, 1.0, -1.0), (-1.0, 1.0, 1.0), (1.0, -0.62, -1.0), (1.0, -0.62, 1.0), (1.0, 0.62, -1.0), (1.0, 0.62, 1.0), (0.0, 1.0, -1.0), (0.0, 1.0, 1.0), (0.0, -1.0, -1.0), (0.0, -1.0, 1.0), (0.45, 1.0, 1.0), (0.45, -1.0, -1.0), (0.45, 1.0, -1.0), (0.45, -1.0, 1.0)], [], [(0, 1, 3, 2), (14, 12, 7, 6), (6, 7, 5, 4), (10, 11, 1, 0), (14, 6, 4, 13), (9, 3, 1, 11), (12, 9, 11, 15), (2, 8, 10, 0), (13, 15, 11, 10), (2, 3, 9, 8), (4, 5, 15, 13), (7, 12, 15, 5), (8, 14, 13, 10), (8, 9, 12, 14)])
_uv = me_cube_005.uv_layers.new(name='UVMap')
_uv.uv.foreach_set('vector', [0.375, 0.0, 0.625, 0.0, 0.625, 0.25, 0.375, 0.25, 0.375, 0.4375, 0.625, 0.4375, 0.625, 0.5, 0.375, 0.5, 0.375, 0.5, 0.625, 0.5, 0.625, 0.75, 0.375, 0.75, 0.375, 0.875, 0.625, 0.875, 0.625, 1.0, 0.375, 1.0, 0.3125, 0.5, 0.375, 0.5, 0.375, 0.75, 0.3125, 0.75, 0.75, 0.5, 0.875, 0.5, 0.875, 0.75, 0.75, 0.75, 0.6875, 0.5, 0.75, 0.5, 0.75, 0.75, 0.6875, 0.75, 0.125, 0.5, 0.25, 0.5, 0.25, 0.75, 0.125, 0.75, 0.375, 0.8125, 0.625, 0.8125, 0.625, 0.875, 0.375, 0.875, 0.375, 0.25, 0.625, 0.25, 0.625, 0.375, 0.375, 0.375, 0.375, 0.75, 0.625, 0.75, 0.625, 0.8125, 0.375, 0.8125, 0.625, 0.5, 0.6875, 0.5, 0.6875, 0.75, 0.625, 0.75, 0.25, 0.5, 0.3125, 0.5, 0.3125, 0.75, 0.25, 0.75, 0.375, 0.375, 0.625, 0.375, 0.625, 0.4375, 0.375, 0.4375])
me_cube_005.update()
me_cube_007 = bpy.data.meshes.new('Cube.007')
me_cube_007.from_pydata([(-1.0, -1.0, -1.0), (-0.9623, -0.9623, -0.9111), (-1.0, -1.0, 1.0), (-1.0, 1.0, -1.0), (-0.9623, 0.9623, -0.9111), (0.8623, -0.9245, -0.9111), (-1.0, 1.0, 1.0), (1.0, -1.0, -1.0), (0.8623, 0.9245, -0.9111), (0.9623, -0.9623, -0.9111), (1.0, -1.0, 1.0), (1.0, 1.0, -1.0), (0.9623, 0.9623, -0.9111), (1.0, 1.0, 1.0), (-0.9623, -0.9623, 1.0), (0.9623, 0.9623, 1.0), (-0.9623, 0.9623, 1.0), (0.9623, -0.9623, 1.0), (-1.0, -0.75, -0.9111), (-1.0, 0.75, 1.0), (-1.0, -0.75, 1.0), (-1.0, 0.75, -0.9111), (-0.9623, -0.75, 1.0), (-0.9623, 0.75, 1.0), (-0.9623, -0.75, -0.9111), (-0.9623, 0.75, -0.9111)], [], [(19, 6, 3, 0, 2, 20, 18, 21), (3, 6, 13, 11), (11, 13, 10, 7), (7, 10, 2, 0), (3, 11, 7, 0), (20, 2, 10, 17, 14, 22), (23, 16, 6, 19), (17, 10, 13, 6, 16, 15), (25, 4, 16, 23), (14, 1, 24, 22), (16, 4, 12, 15), (12, 9, 17, 15), (9, 1, 14, 17), (24, 1, 9, 12, 4, 25, 8, 5), (24, 5, 8, 25), (19, 21, 25, 23), (24, 18, 20, 22), (21, 18, 24, 25)])
_uv = me_cube_007.uv_layers.new(name='UVMap')
_uv.uv.foreach_set('vector', [0.625, 0.2406, 0.625, 0.25, 0.375, 0.25, 0.375, 0.0, 0.625, 0.0, 0.625, 0.009434, 0.3861, 0.009434, 0.3861, 0.2406, 0.375, 0.25, 0.625, 0.25, 0.625, 0.5, 0.375, 0.5, 0.375, 0.5, 0.625, 0.5, 0.625, 0.75, 0.375, 0.75, 0.375, 0.75, 0.625, 0.75, 0.625, 1.0, 0.375, 1.0, 0.125, 0.5, 0.375, 0.5, 0.375, 0.75, 0.125, 0.75, 0.875, 0.7406, 0.875, 0.75, 0.625, 0.75, 0.6297, 0.7453, 0.8703, 0.7453, 0.8703, 0.7406, 0.8703, 0.5094, 0.8703, 0.5047, 0.875, 0.5, 0.875, 0.5094, 0.6297, 0.7453, 0.625, 0.75, 0.625, 0.5, 0.875, 0.5, 0.8703, 0.5047, 0.6297, 0.5047, 0.375, 0.2451, 0.375, 0.25, 0.6139, 0.25, 0.6139, 0.2451, 0.6139, 0.0, 0.375, 0.0, 0.375, 0.004902, 0.6139, 0.004902, 0.6139, 0.25, 0.375, 0.25, 0.375, 0.5, 0.6139, 0.5, 0.375, 0.5, 0.375, 0.75, 0.6139, 0.75, 0.6139, 0.5, 0.375, 0.75, 0.375, 1.0, 0.6139, 1.0, 0.6139, 0.75, 0.125, 0.7451, 0.125, 0.75, 0.375, 0.75, 0.375, 0.5, 0.125, 0.5, 0.125, 0.5049, 0.362, 0.5049, 0.362, 0.7451, 0.125, 0.7451, 0.362, 0.7451, 0.362, 0.5049, 0.125, 0.5049, 0.6139, 0.3372, 0.375, 0.3372, 0.375, 0.3405, 0.6139, 0.3405, 0.375, 0.9095, 0.375, 0.9128, 0.6139, 0.9128, 0.6139, 0.9095, 0.2122, 0.5, 0.2122, 0.75, 0.2155, 0.75, 0.2155, 0.5])
me_cube_007.update()
me_cylinder_004 = bpy.data.meshes.new('Cylinder.004')
me_cylinder_004.from_pydata([(0.0, 1.0, -1.0), (0.0, 1.0, 1.0), (0.1951, 0.9808, -1.0), (0.1951, 0.9808, 1.0), (0.3827, 0.9239, -1.0), (0.3827, 0.9239, 1.0), (0.5556, 0.8315, -1.0), (0.5556, 0.8315, 1.0), (0.7071, 0.7071, -1.0), (0.7071, 0.7071, 1.0), (0.8315, 0.5556, -1.0), (0.8315, 0.5556, 1.0), (0.9239, 0.3827, -1.0), (0.9239, 0.3827, 1.0), (0.9808, 0.1951, -1.0), (0.9808, 0.1951, 1.0), (1.0, 0.0, -1.0), (1.0, 0.0, 1.0), (0.9808, -0.1951, -1.0), (0.9808, -0.1951, 1.0), (0.9239, -0.3827, -1.0), (0.9239, -0.3827, 1.0), (0.8315, -0.5556, -1.0), (0.8315, -0.5556, 1.0), (0.7071, -0.7071, -1.0), (0.7071, -0.7071, 1.0), (0.5556, -0.8315, -1.0), (0.5556, -0.8315, 1.0), (0.3827, -0.9239, -1.0), (0.3827, -0.9239, 1.0), (0.1951, -0.9808, -1.0), (0.1951, -0.9808, 1.0), (0.0, -1.0, -1.0), (0.0, -1.0, 1.0), (-0.1951, -0.9808, -1.0), (-0.1951, -0.9808, 1.0), (-0.3827, -0.9239, -1.0), (-0.3827, -0.9239, 1.0), (-0.5556, -0.8315, -1.0), (-0.5556, -0.8315, 1.0), (-0.7071, -0.7071, -1.0), (-0.7071, -0.7071, 1.0), (-0.8315, -0.5556, -1.0), (-0.8315, -0.5556, 1.0), (-0.9239, -0.3827, -1.0), (-0.9239, -0.3827, 1.0), (-0.9808, -0.1951, -1.0), (-0.9808, -0.1951, 1.0), (-1.0, 0.0, -1.0), (-1.0, 0.0, 1.0), (-0.9808, 0.1951, -1.0), (-0.9808, 0.1951, 1.0), (-0.9239, 0.3827, -1.0), (-0.9239, 0.3827, 1.0), (-0.8315, 0.5556, -1.0), (-0.8315, 0.5556, 1.0), (-0.7071, 0.7071, -1.0), (-0.7071, 0.7071, 1.0), (-0.5556, 0.8315, -1.0), (-0.5556, 0.8315, 1.0), (-0.3827, 0.9239, -1.0), (-0.3827, 0.9239, 1.0), (-0.1951, 0.9808, -1.0), (-0.1951, 0.9808, 1.0)], [], [(0, 1, 3, 2), (2, 3, 5, 4), (4, 5, 7, 6), (6, 7, 9, 8), (8, 9, 11, 10), (10, 11, 13, 12), (12, 13, 15, 14), (14, 15, 17, 16), (16, 17, 19, 18), (18, 19, 21, 20), (20, 21, 23, 22), (22, 23, 25, 24), (24, 25, 27, 26), (26, 27, 29, 28), (28, 29, 31, 30), (30, 31, 33, 32), (32, 33, 35, 34), (34, 35, 37, 36), (36, 37, 39, 38), (38, 39, 41, 40), (40, 41, 43, 42), (42, 43, 45, 44), (44, 45, 47, 46), (46, 47, 49, 48), (48, 49, 51, 50), (50, 51, 53, 52), (52, 53, 55, 54), (54, 55, 57, 56), (56, 57, 59, 58), (58, 59, 61, 60), (3, 1, 63, 61, 59, 57, 55, 53, 51, 49, 47, 45, 43, 41, 39, 37, 35, 33, 31, 29, 27, 25, 23, 21, 19, 17, 15, 13, 11, 9, 7, 5), (60, 61, 63, 62), (62, 63, 1, 0), (0, 2, 4, 6, 8, 10, 12, 14, 16, 18, 20, 22, 24, 26, 28, 30, 32, 34, 36, 38, 40, 42, 44, 46, 48, 50, 52, 54, 56, 58, 60, 62)])
_uv = me_cylinder_004.uv_layers.new(name='UVMap')
_uv.uv.foreach_set('vector', [1.0, 0.5, 1.0, 1.0, 0.9688, 1.0, 0.9688, 0.5, 0.9688, 0.5, 0.9688, 1.0, 0.9375, 1.0, 0.9375, 0.5, 0.9375, 0.5, 0.9375, 1.0, 0.9062, 1.0, 0.9062, 0.5, 0.9062, 0.5, 0.9062, 1.0, 0.875, 1.0, 0.875, 0.5, 0.875, 0.5, 0.875, 1.0, 0.8438, 1.0, 0.8438, 0.5, 0.8438, 0.5, 0.8438, 1.0, 0.8125, 1.0, 0.8125, 0.5, 0.8125, 0.5, 0.8125, 1.0, 0.7812, 1.0, 0.7812, 0.5, 0.7812, 0.5, 0.7812, 1.0, 0.75, 1.0, 0.75, 0.5, 0.75, 0.5, 0.75, 1.0, 0.7188, 1.0, 0.7188, 0.5, 0.7188, 0.5, 0.7188, 1.0, 0.6875, 1.0, 0.6875, 0.5, 0.6875, 0.5, 0.6875, 1.0, 0.6562, 1.0, 0.6562, 0.5, 0.6562, 0.5, 0.6562, 1.0, 0.625, 1.0, 0.625, 0.5, 0.625, 0.5, 0.625, 1.0, 0.5938, 1.0, 0.5938, 0.5, 0.5938, 0.5, 0.5938, 1.0, 0.5625, 1.0, 0.5625, 0.5, 0.5625, 0.5, 0.5625, 1.0, 0.5312, 1.0, 0.5312, 0.5, 0.5312, 0.5, 0.5312, 1.0, 0.5, 1.0, 0.5, 0.5, 0.5, 0.5, 0.5, 1.0, 0.4688, 1.0, 0.4688, 0.5, 0.4688, 0.5, 0.4688, 1.0, 0.4375, 1.0, 0.4375, 0.5, 0.4375, 0.5, 0.4375, 1.0, 0.4062, 1.0, 0.4062, 0.5, 0.4062, 0.5, 0.4062, 1.0, 0.375, 1.0, 0.375, 0.5, 0.375, 0.5, 0.375, 1.0, 0.3438, 1.0, 0.3438, 0.5, 0.3438, 0.5, 0.3438, 1.0, 0.3125, 1.0, 0.3125, 0.5, 0.3125, 0.5, 0.3125, 1.0, 0.2812, 1.0, 0.2812, 0.5, 0.2812, 0.5, 0.2812, 1.0, 0.25, 1.0, 0.25, 0.5, 0.25, 0.5, 0.25, 1.0, 0.2188, 1.0, 0.2188, 0.5, 0.2188, 0.5, 0.2188, 1.0, 0.1875, 1.0, 0.1875, 0.5, 0.1875, 0.5, 0.1875, 1.0, 0.1562, 1.0, 0.1562, 0.5, 0.1562, 0.5, 0.1562, 1.0, 0.125, 1.0, 0.125, 0.5, 0.125, 0.5, 0.125, 1.0, 0.09375, 1.0, 0.09375, 0.5, 0.09375, 0.5, 0.09375, 1.0, 0.0625, 1.0, 0.0625, 0.5, 0.2968, 0.4854, 0.25, 0.49, 0.2032, 0.4854, 0.1582, 0.4717, 0.1167, 0.4496, 0.08029, 0.4197, 0.05045, 0.3833, 0.02827, 0.3418, 0.01461, 0.2968, 0.01, 0.25, 0.01461, 0.2032, 0.02827, 0.1582, 0.05045, 0.1167, 0.08029, 0.08029, 0.1167, 0.05045, 0.1582, 0.02827, 0.2032, 0.01461, 0.25, 0.01, 0.2968, 0.01461, 0.3418, 0.02827, 0.3833, 0.05045, 0.4197, 0.08029, 0.4496, 0.1167, 0.4717, 0.1582, 0.4854, 0.2032, 0.49, 0.25, 0.4854, 0.2968, 0.4717, 0.3418, 0.4496, 0.3833, 0.4197, 0.4197, 0.3833, 0.4496, 0.3418, 0.4717, 0.0625, 0.5, 0.0625, 1.0, 0.03125, 1.0, 0.03125, 0.5, 0.03125, 0.5, 0.03125, 1.0, 0.0, 1.0, 0.0, 0.5, 0.75, 0.49, 0.7968, 0.4854, 0.8418, 0.4717, 0.8833, 0.4496, 0.9197, 0.4197, 0.9496, 0.3833, 0.9717, 0.3418, 0.9854, 0.2968, 0.99, 0.25, 0.9854, 0.2032, 0.9717, 0.1582, 0.9496, 0.1167, 0.9197, 0.08029, 0.8833, 0.05045, 0.8418, 0.02827, 0.7968, 0.01461, 0.75, 0.01, 0.7032, 0.01461, 0.6582, 0.02827, 0.6167, 0.05045, 0.5803, 0.08029, 0.5504, 0.1167, 0.5283, 0.1582, 0.5146, 0.2032, 0.51, 0.25, 0.5146, 0.2968, 0.5283, 0.3418, 0.5504, 0.3833, 0.5803, 0.4197, 0.6167, 0.4496, 0.6582, 0.4717, 0.7032, 0.4854])
me_cylinder_004.update()
me_cylinder_003 = bpy.data.meshes.new('Cylinder.003')
me_cylinder_003.from_pydata([(0.0, 1.0, -1.0), (0.0, 1.0, 1.0), (0.1951, 0.9808, -1.0), (0.1951, 0.9808, 1.0), (0.3827, 0.9239, -1.0), (0.3827, 0.9239, 1.0), (0.5556, 0.8315, -1.0), (0.5556, 0.8315, 1.0), (0.7071, 0.7071, -1.0), (0.7071, 0.7071, 1.0), (0.8315, 0.5556, -1.0), (0.8315, 0.5556, 1.0), (0.9239, 0.3827, -1.0), (0.9239, 0.3827, 1.0), (0.9808, 0.1951, -1.0), (0.9808, 0.1951, 1.0), (1.0, 0.0, -1.0), (1.0, 0.0, 1.0), (0.9808, -0.1951, -1.0), (0.9808, -0.1951, 1.0), (0.9239, -0.3827, -1.0), (0.9239, -0.3827, 1.0), (0.8315, -0.5556, -1.0), (0.8315, -0.5556, 1.0), (0.7071, -0.7071, -1.0), (0.7071, -0.7071, 1.0), (0.5556, -0.8315, -1.0), (0.5556, -0.8315, 1.0), (0.3827, -0.9239, -1.0), (0.3827, -0.9239, 1.0), (0.1951, -0.9808, -1.0), (0.1951, -0.9808, 1.0), (0.0, -1.0, -1.0), (0.0, -1.0, 1.0), (-0.1951, -0.9808, -1.0), (-0.1951, -0.9808, 1.0), (-0.3827, -0.9239, -1.0), (-0.3827, -0.9239, 1.0), (-0.5556, -0.8315, -1.0), (-0.5556, -0.8315, 1.0), (-0.7071, -0.7071, -1.0), (-0.7071, -0.7071, 1.0), (-0.8315, -0.5556, -1.0), (-0.8315, -0.5556, 1.0), (-0.9239, -0.3827, -1.0), (-0.9239, -0.3827, 1.0), (-0.9808, -0.1951, -1.0), (-0.9808, -0.1951, 1.0), (-1.0, 0.0, -1.0), (-1.0, 0.0, 1.0), (-0.9808, 0.1951, -1.0), (-0.9808, 0.1951, 1.0), (-0.9239, 0.3827, -1.0), (-0.9239, 0.3827, 1.0), (-0.8315, 0.5556, -1.0), (-0.8315, 0.5556, 1.0), (-0.7071, 0.7071, -1.0), (-0.7071, 0.7071, 1.0), (-0.5556, 0.8315, -1.0), (-0.5556, 0.8315, 1.0), (-0.3827, 0.9239, -1.0), (-0.3827, 0.9239, 1.0), (-0.1951, 0.9808, -1.0), (-0.1951, 0.9808, 1.0), (23.43, 24.43, -1.0), (23.43, 24.43, 1.0), (23.62, 24.41, -1.0), (23.62, 24.41, 1.0), (23.81, 24.35, -1.0), (23.81, 24.35, 1.0), (23.98, 24.26, -1.0), (23.98, 24.26, 1.0), (24.14, 24.14, -1.0), (24.14, 24.14, 1.0), (24.26, 23.98, -1.0), (24.26, 23.98, 1.0), (24.35, 23.81, -1.0), (24.35, 23.81, 1.0), (24.41, 23.62, -1.0), (24.41, 23.62, 1.0), (24.43, 23.43, -1.0), (24.43, 23.43, 1.0), (24.41, 23.23, -1.0), (24.41, 23.23, 1.0), (24.35, 23.05, -1.0), (24.35, 23.05, 1.0), (24.26, 22.87, -1.0), (24.26, 22.87, 1.0), (24.14, 22.72, -1.0), (24.14, 22.72, 1.0), (23.98, 22.6, -1.0), (23.98, 22.6, 1.0), (23.81, 22.5, -1.0), (23.81, 22.5, 1.0), (23.62, 22.45, -1.0), (23.62, 22.45, 1.0), (23.43, 22.43, -1.0), (23.43, 22.43, 1.0), (23.23, 22.45, -1.0), (23.23, 22.45, 1.0), (23.05, 22.5, -1.0), (23.05, 22.5, 1.0), (22.87, 22.6, -1.0), (22.87, 22.6, 1.0), (22.72, 22.72, -1.0), (22.72, 22.72, 1.0), (22.6, 22.87, -1.0), (22.6, 22.87, 1.0), (22.5, 23.05, -1.0), (22.5, 23.05, 1.0), (22.45, 23.23, -1.0), (22.45, 23.23, 1.0), (22.43, 23.43, -1.0), (22.43, 23.43, 1.0), (22.45, 23.62, -1.0), (22.45, 23.62, 1.0), (22.5, 23.81, -1.0), (22.5, 23.81, 1.0), (22.6, 23.98, -1.0), (22.6, 23.98, 1.0), (22.72, 24.14, -1.0), (22.72, 24.14, 1.0), (22.87, 24.26, -1.0), (22.87, 24.26, 1.0), (23.05, 24.35, -1.0), (23.05, 24.35, 1.0), (23.23, 24.41, -1.0), (23.23, 24.41, 1.0), (0.0, 24.43, -1.0), (0.0, 24.43, 1.0), (0.1951, 24.41, -1.0), (0.1951, 24.41, 1.0), (0.3827, 24.35, -1.0), (0.3827, 24.35, 1.0), (0.5556, 24.26, -1.0), (0.5556, 24.26, 1.0), (0.7071, 24.14, -1.0), (0.7071, 24.14, 1.0), (0.8315, 23.98, -1.0), (0.8315, 23.98, 1.0), (0.9239, 23.81, -1.0), (0.9239, 23.81, 1.0), (0.9808, 23.62, -1.0), (0.9808, 23.62, 1.0), (1.0, 23.43, -1.0), (1.0, 23.43, 1.0), (0.9808, 23.23, -1.0), (0.9808, 23.23, 1.0), (0.9239, 23.05, -1.0), (0.9239, 23.05, 1.0), (0.8315, 22.87, -1.0), (0.8315, 22.87, 1.0), (0.7071, 22.72, -1.0), (0.7071, 22.72, 1.0), (0.5556, 22.6, -1.0), (0.5556, 22.6, 1.0), (0.3827, 22.5, -1.0), (0.3827, 22.5, 1.0), (0.1951, 22.45, -1.0), (0.1951, 22.45, 1.0), (0.0, 22.43, -1.0), (0.0, 22.43, 1.0), (-0.1951, 22.45, -1.0), (-0.1951, 22.45, 1.0), (-0.3827, 22.5, -1.0), (-0.3827, 22.5, 1.0), (-0.5556, 22.6, -1.0), (-0.5556, 22.6, 1.0), (-0.7071, 22.72, -1.0), (-0.7071, 22.72, 1.0), (-0.8315, 22.87, -1.0), (-0.8315, 22.87, 1.0), (-0.9239, 23.05, -1.0), (-0.9239, 23.05, 1.0), (-0.9808, 23.23, -1.0), (-0.9808, 23.23, 1.0), (-1.0, 23.43, -1.0), (-1.0, 23.43, 1.0), (-0.9808, 23.62, -1.0), (-0.9808, 23.62, 1.0), (-0.9239, 23.81, -1.0), (-0.9239, 23.81, 1.0), (-0.8315, 23.98, -1.0), (-0.8315, 23.98, 1.0), (-0.7071, 24.14, -1.0), (-0.7071, 24.14, 1.0), (-0.5556, 24.26, -1.0), (-0.5556, 24.26, 1.0), (-0.3827, 24.35, -1.0), (-0.3827, 24.35, 1.0), (-0.1951, 24.41, -1.0), (-0.1951, 24.41, 1.0), (23.43, 1.0, -1.0), (23.43, 1.0, 1.0), (23.62, 0.9808, -1.0), (23.62, 0.9808, 1.0), (23.81, 0.9239, -1.0), (23.81, 0.9239, 1.0), (23.98, 0.8315, -1.0), (23.98, 0.8315, 1.0), (24.14, 0.7071, -1.0), (24.14, 0.7071, 1.0), (24.26, 0.5556, -1.0), (24.26, 0.5556, 1.0), (24.35, 0.3827, -1.0), (24.35, 0.3827, 1.0), (24.41, 0.1951, -1.0), (24.41, 0.1951, 1.0), (24.43, 0.0, -1.0), (24.43, 0.0, 1.0), (24.41, -0.1951, -1.0), (24.41, -0.1951, 1.0), (24.35, -0.3827, -1.0), (24.35, -0.3827, 1.0), (24.26, -0.5556, -1.0), (24.26, -0.5556, 1.0), (24.14, -0.7071, -1.0), (24.14, -0.7071, 1.0), (23.98, -0.8315, -1.0), (23.98, -0.8315, 1.0), (23.81, -0.9239, -1.0), (23.81, -0.9239, 1.0), (23.62, -0.9808, -1.0), (23.62, -0.9808, 1.0), (23.43, -1.0, -1.0), (23.43, -1.0, 1.0), (23.23, -0.9808, -1.0), (23.23, -0.9808, 1.0), (23.05, -0.9239, -1.0), (23.05, -0.9239, 1.0), (22.87, -0.8315, -1.0), (22.87, -0.8315, 1.0), (22.72, -0.7071, -1.0), (22.72, -0.7071, 1.0), (22.6, -0.5556, -1.0), (22.6, -0.5556, 1.0), (22.5, -0.3827, -1.0), (22.5, -0.3827, 1.0), (22.45, -0.1951, -1.0), (22.45, -0.1951, 1.0), (22.43, 0.0, -1.0), (22.43, 0.0, 1.0), (22.45, 0.1951, -1.0), (22.45, 0.1951, 1.0), (22.5, 0.3827, -1.0), (22.5, 0.3827, 1.0), (22.6, 0.5556, -1.0), (22.6, 0.5556, 1.0), (22.72, 0.7071, -1.0), (22.72, 0.7071, 1.0), (22.87, 0.8315, -1.0), (22.87, 0.8315, 1.0), (23.05, 0.9239, -1.0), (23.05, 0.9239, 1.0), (23.23, 0.9808, -1.0), (23.23, 0.9808, 1.0)], [], [(0, 1, 3, 2), (2, 3, 5, 4), (4, 5, 7, 6), (6, 7, 9, 8), (8, 9, 11, 10), (10, 11, 13, 12), (12, 13, 15, 14), (14, 15, 17, 16), (16, 17, 19, 18), (18, 19, 21, 20), (20, 21, 23, 22), (22, 23, 25, 24), (24, 25, 27, 26), (26, 27, 29, 28), (28, 29, 31, 30), (30, 31, 33, 32), (32, 33, 35, 34), (34, 35, 37, 36), (36, 37, 39, 38), (38, 39, 41, 40), (40, 41, 43, 42), (42, 43, 45, 44), (44, 45, 47, 46), (46, 47, 49, 48), (48, 49, 51, 50), (50, 51, 53, 52), (52, 53, 55, 54), (54, 55, 57, 56), (56, 57, 59, 58), (58, 59, 61, 60), (3, 1, 63, 61, 59, 57, 55, 53, 51, 49, 47, 45, 43, 41, 39, 37, 35, 33, 31, 29, 27, 25, 23, 21, 19, 17, 15, 13, 11, 9, 7, 5), (60, 61, 63, 62), (62, 63, 1, 0), (0, 2, 4, 6, 8, 10, 12, 14, 16, 18, 20, 22, 24, 26, 28, 30, 32, 34, 36, 38, 40, 42, 44, 46, 48, 50, 52, 54, 56, 58, 60, 62), (64, 65, 67, 66), (66, 67, 69, 68), (68, 69, 71, 70), (70, 71, 73, 72), (72, 73, 75, 74), (74, 75, 77, 76), (76, 77, 79, 78), (78, 79, 81, 80), (80, 81, 83, 82), (82, 83, 85, 84), (84, 85, 87, 86), (86, 87, 89, 88), (88, 89, 91, 90), (90, 91, 93, 92), (92, 93, 95, 94), (94, 95, 97, 96), (96, 97, 99, 98), (98, 99, 101, 100), (100, 101, 103, 102), (102, 103, 105, 104), (104, 105, 107, 106), (106, 107, 109, 108), (108, 109, 111, 110), (110, 111, 113, 112), (112, 113, 115, 114), (114, 115, 117, 116), (116, 117, 119, 118), (118, 119, 121, 120), (120, 121, 123, 122), (122, 123, 125, 124), (67, 65, 127, 125, 123, 121, 119, 117, 115, 113, 111, 109, 107, 105, 103, 101, 99, 97, 95, 93, 91, 89, 87, 85, 83, 81, 79, 77, 75, 73, 71, 69), (124, 125, 127, 126), (126, 127, 65, 64), (64, 66, 68, 70, 72, 74, 76, 78, 80, 82, 84, 86, 88, 90, 92, 94, 96, 98, 100, 102, 104, 106, 108, 110, 112, 114, 116, 118, 120, 122, 124, 126), (128, 129, 131, 130), (130, 131, 133, 132), (132, 133, 135, 134), (134, 135, 137, 136), (136, 137, 139, 138), (138, 139, 141, 140), (140, 141, 143, 142), (142, 143, 145, 144), (144, 145, 147, 146), (146, 147, 149, 148), (148, 149, 151, 150), (150, 151, 153, 152), (152, 153, 155, 154), (154, 155, 157, 156), (156, 157, 159, 158), (158, 159, 161, 160), (160, 161, 163, 162), (162, 163, 165, 164), (164, 165, 167, 166), (166, 167, 169, 168), (168, 169, 171, 170), (170, 171, 173, 172), (172, 173, 175, 174), (174, 175, 177, 176), (176, 177, 179, 178), (178, 179, 181, 180), (180, 181, 183, 182), (182, 183, 185, 184), (184, 185, 187, 186), (186, 187, 189, 188), (131, 129, 191, 189, 187, 185, 183, 181, 179, 177, 175, 173, 171, 169, 167, 165, 163, 161, 159, 157, 155, 153, 151, 149, 147, 145, 143, 141, 139, 137, 135, 133), (188, 189, 191, 190), (190, 191, 129, 128), (128, 130, 132, 134, 136, 138, 140, 142, 144, 146, 148, 150, 152, 154, 156, 158, 160, 162, 164, 166, 168, 170, 172, 174, 176, 178, 180, 182, 184, 186, 188, 190), (192, 193, 195, 194), (194, 195, 197, 196), (196, 197, 199, 198), (198, 199, 201, 200), (200, 201, 203, 202), (202, 203, 205, 204), (204, 205, 207, 206), (206, 207, 209, 208), (208, 209, 211, 210), (210, 211, 213, 212), (212, 213, 215, 214), (214, 215, 217, 216), (216, 217, 219, 218), (218, 219, 221, 220), (220, 221, 223, 222), (222, 223, 225, 224), (224, 225, 227, 226), (226, 227, 229, 228), (228, 229, 231, 230), (230, 231, 233, 232), (232, 233, 235, 234), (234, 235, 237, 236), (236, 237, 239, 238), (238, 239, 241, 240), (240, 241, 243, 242), (242, 243, 245, 244), (244, 245, 247, 246), (246, 247, 249, 248), (248, 249, 251, 250), (250, 251, 253, 252), (195, 193, 255, 253, 251, 249, 247, 245, 243, 241, 239, 237, 235, 233, 231, 229, 227, 225, 223, 221, 219, 217, 215, 213, 211, 209, 207, 205, 203, 201, 199, 197), (252, 253, 255, 254), (254, 255, 193, 192), (192, 194, 196, 198, 200, 202, 204, 206, 208, 210, 212, 214, 216, 218, 220, 222, 224, 226, 228, 230, 232, 234, 236, 238, 240, 242, 244, 246, 248, 250, 252, 254)])
_uv = me_cylinder_003.uv_layers.new(name='UVMap')
_uv.uv.foreach_set('vector', [1.0, 0.5, 1.0, 1.0, 0.9688, 1.0, 0.9688, 0.5, 0.9688, 0.5, 0.9688, 1.0, 0.9375, 1.0, 0.9375, 0.5, 0.9375, 0.5, 0.9375, 1.0, 0.9062, 1.0, 0.9062, 0.5, 0.9062, 0.5, 0.9062, 1.0, 0.875, 1.0, 0.875, 0.5, 0.875, 0.5, 0.875, 1.0, 0.8438, 1.0, 0.8438, 0.5, 0.8438, 0.5, 0.8438, 1.0, 0.8125, 1.0, 0.8125, 0.5, 0.8125, 0.5, 0.8125, 1.0, 0.7812, 1.0, 0.7812, 0.5, 0.7812, 0.5, 0.7812, 1.0, 0.75, 1.0, 0.75, 0.5, 0.75, 0.5, 0.75, 1.0, 0.7188, 1.0, 0.7188, 0.5, 0.7188, 0.5, 0.7188, 1.0, 0.6875, 1.0, 0.6875, 0.5, 0.6875, 0.5, 0.6875, 1.0, 0.6562, 1.0, 0.6562, 0.5, 0.6562, 0.5, 0.6562, 1.0, 0.625, 1.0, 0.625, 0.5, 0.625, 0.5, 0.625, 1.0, 0.5938, 1.0, 0.5938, 0.5, 0.5938, 0.5, 0.5938, 1.0, 0.5625, 1.0, 0.5625, 0.5, 0.5625, 0.5, 0.5625, 1.0, 0.5312, 1.0, 0.5312, 0.5, 0.5312, 0.5, 0.5312, 1.0, 0.5, 1.0, 0.5, 0.5, 0.5, 0.5, 0.5, 1.0, 0.4688, 1.0, 0.4688, 0.5, 0.4688, 0.5, 0.4688, 1.0, 0.4375, 1.0, 0.4375, 0.5, 0.4375, 0.5, 0.4375, 1.0, 0.4062, 1.0, 0.4062, 0.5, 0.4062, 0.5, 0.4062, 1.0, 0.375, 1.0, 0.375, 0.5, 0.375, 0.5, 0.375, 1.0, 0.3438, 1.0, 0.3438, 0.5, 0.3438, 0.5, 0.3438, 1.0, 0.3125, 1.0, 0.3125, 0.5, 0.3125, 0.5, 0.3125, 1.0, 0.2812, 1.0, 0.2812, 0.5, 0.2812, 0.5, 0.2812, 1.0, 0.25, 1.0, 0.25, 0.5, 0.25, 0.5, 0.25, 1.0, 0.2188, 1.0, 0.2188, 0.5, 0.2188, 0.5, 0.2188, 1.0, 0.1875, 1.0, 0.1875, 0.5, 0.1875, 0.5, 0.1875, 1.0, 0.1562, 1.0, 0.1562, 0.5, 0.1562, 0.5, 0.1562, 1.0, 0.125, 1.0, 0.125, 0.5, 0.125, 0.5, 0.125, 1.0, 0.09375, 1.0, 0.09375, 0.5, 0.09375, 0.5, 0.09375, 1.0, 0.0625, 1.0, 0.0625, 0.5, 0.2968, 0.4854, 0.25, 0.49, 0.2032, 0.4854, 0.1582, 0.4717, 0.1167, 0.4496, 0.08029, 0.4197, 0.05045, 0.3833, 0.02827, 0.3418, 0.01461, 0.2968, 0.01, 0.25, 0.01461, 0.2032, 0.02827, 0.1582, 0.05045, 0.1167, 0.08029, 0.08029, 0.1167, 0.05045, 0.1582, 0.02827, 0.2032, 0.01461, 0.25, 0.01, 0.2968, 0.01461, 0.3418, 0.02827, 0.3833, 0.05045, 0.4197, 0.08029, 0.4496, 0.1167, 0.4717, 0.1582, 0.4854, 0.2032, 0.49, 0.25, 0.4854, 0.2968, 0.4717, 0.3418, 0.4496, 0.3833, 0.4197, 0.4197, 0.3833, 0.4496, 0.3418, 0.4717, 0.0625, 0.5, 0.0625, 1.0, 0.03125, 1.0, 0.03125, 0.5, 0.03125, 0.5, 0.03125, 1.0, 0.0, 1.0, 0.0, 0.5, 0.75, 0.49, 0.7968, 0.4854, 0.8418, 0.4717, 0.8833, 0.4496, 0.9197, 0.4197, 0.9496, 0.3833, 0.9717, 0.3418, 0.9854, 0.2968, 0.99, 0.25, 0.9854, 0.2032, 0.9717, 0.1582, 0.9496, 0.1167, 0.9197, 0.08029, 0.8833, 0.05045, 0.8418, 0.02827, 0.7968, 0.01461, 0.75, 0.01, 0.7032, 0.01461, 0.6582, 0.02827, 0.6167, 0.05045, 0.5803, 0.08029, 0.5504, 0.1167, 0.5283, 0.1582, 0.5146, 0.2032, 0.51, 0.25, 0.5146, 0.2968, 0.5283, 0.3418, 0.5504, 0.3833, 0.5803, 0.4197, 0.6167, 0.4496, 0.6582, 0.4717, 0.7032, 0.4854, 1.0, 0.5, 1.0, 1.0, 0.9688, 1.0, 0.9688, 0.5, 0.9688, 0.5, 0.9688, 1.0, 0.9375, 1.0, 0.9375, 0.5, 0.9375, 0.5, 0.9375, 1.0, 0.9062, 1.0, 0.9062, 0.5, 0.9062, 0.5, 0.9062, 1.0, 0.875, 1.0, 0.875, 0.5, 0.875, 0.5, 0.875, 1.0, 0.8438, 1.0, 0.8438, 0.5, 0.8438, 0.5, 0.8438, 1.0, 0.8125, 1.0, 0.8125, 0.5, 0.8125, 0.5, 0.8125, 1.0, 0.7812, 1.0, 0.7812, 0.5, 0.7812, 0.5, 0.7812, 1.0, 0.75, 1.0, 0.75, 0.5, 0.75, 0.5, 0.75, 1.0, 0.7188, 1.0, 0.7188, 0.5, 0.7188, 0.5, 0.7188, 1.0, 0.6875, 1.0, 0.6875, 0.5, 0.6875, 0.5, 0.6875, 1.0, 0.6562, 1.0, 0.6562, 0.5, 0.6562, 0.5, 0.6562, 1.0, 0.625, 1.0, 0.625, 0.5, 0.625, 0.5, 0.625, 1.0, 0.5938, 1.0, 0.5938, 0.5, 0.5938, 0.5, 0.5938, 1.0, 0.5625, 1.0, 0.5625, 0.5, 0.5625, 0.5, 0.5625, 1.0, 0.5312, 1.0, 0.5312, 0.5, 0.5312, 0.5, 0.5312, 1.0, 0.5, 1.0, 0.5, 0.5, 0.5, 0.5, 0.5, 1.0, 0.4688, 1.0, 0.4688, 0.5, 0.4688, 0.5, 0.4688, 1.0, 0.4375, 1.0, 0.4375, 0.5, 0.4375, 0.5, 0.4375, 1.0, 0.4062, 1.0, 0.4062, 0.5, 0.4062, 0.5, 0.4062, 1.0, 0.375, 1.0, 0.375, 0.5, 0.375, 0.5, 0.375, 1.0, 0.3438, 1.0, 0.3438, 0.5, 0.3438, 0.5, 0.3438, 1.0, 0.3125, 1.0, 0.3125, 0.5, 0.3125, 0.5, 0.3125, 1.0, 0.2812, 1.0, 0.2812, 0.5, 0.2812, 0.5, 0.2812, 1.0, 0.25, 1.0, 0.25, 0.5, 0.25, 0.5, 0.25, 1.0, 0.2188, 1.0, 0.2188, 0.5, 0.2188, 0.5, 0.2188, 1.0, 0.1875, 1.0, 0.1875, 0.5, 0.1875, 0.5, 0.1875, 1.0, 0.1562, 1.0, 0.1562, 0.5, 0.1562, 0.5, 0.1562, 1.0, 0.125, 1.0, 0.125, 0.5, 0.125, 0.5, 0.125, 1.0, 0.09375, 1.0, 0.09375, 0.5, 0.09375, 0.5, 0.09375, 1.0, 0.0625, 1.0, 0.0625, 0.5, 0.2968, 0.4854, 0.25, 0.49, 0.2032, 0.4854, 0.1582, 0.4717, 0.1167, 0.4496, 0.08029, 0.4197, 0.05045, 0.3833, 0.02827, 0.3418, 0.01461, 0.2968, 0.01, 0.25, 0.01461, 0.2032, 0.02827, 0.1582, 0.05045, 0.1167, 0.08029, 0.08029, 0.1167, 0.05045, 0.1582, 0.02827, 0.2032, 0.01461, 0.25, 0.01, 0.2968, 0.01461, 0.3418, 0.02827, 0.3833, 0.05045, 0.4197, 0.08029, 0.4496, 0.1167, 0.4717, 0.1582, 0.4854, 0.2032, 0.49, 0.25, 0.4854, 0.2968, 0.4717, 0.3418, 0.4496, 0.3833, 0.4197, 0.4197, 0.3833, 0.4496, 0.3418, 0.4717, 0.0625, 0.5, 0.0625, 1.0, 0.03125, 1.0, 0.03125, 0.5, 0.03125, 0.5, 0.03125, 1.0, 0.0, 1.0, 0.0, 0.5, 0.75, 0.49, 0.7968, 0.4854, 0.8418, 0.4717, 0.8833, 0.4496, 0.9197, 0.4197, 0.9496, 0.3833, 0.9717, 0.3418, 0.9854, 0.2968, 0.99, 0.25, 0.9854, 0.2032, 0.9717, 0.1582, 0.9496, 0.1167, 0.9197, 0.08029, 0.8833, 0.05045, 0.8418, 0.02827, 0.7968, 0.01461, 0.75, 0.01, 0.7032, 0.01461, 0.6582, 0.02827, 0.6167, 0.05045, 0.5803, 0.08029, 0.5504, 0.1167, 0.5283, 0.1582, 0.5146, 0.2032, 0.51, 0.25, 0.5146, 0.2968, 0.5283, 0.3418, 0.5504, 0.3833, 0.5803, 0.4197, 0.6167, 0.4496, 0.6582, 0.4717, 0.7032, 0.4854, 1.0, 0.5, 1.0, 1.0, 0.9688, 1.0, 0.9688, 0.5, 0.9688, 0.5, 0.9688, 1.0, 0.9375, 1.0, 0.9375, 0.5, 0.9375, 0.5, 0.9375, 1.0, 0.9062, 1.0, 0.9062, 0.5, 0.9062, 0.5, 0.9062, 1.0, 0.875, 1.0, 0.875, 0.5, 0.875, 0.5, 0.875, 1.0, 0.8438, 1.0, 0.8438, 0.5, 0.8438, 0.5, 0.8438, 1.0, 0.8125, 1.0, 0.8125, 0.5, 0.8125, 0.5, 0.8125, 1.0, 0.7812, 1.0, 0.7812, 0.5, 0.7812, 0.5, 0.7812, 1.0, 0.75, 1.0, 0.75, 0.5, 0.75, 0.5, 0.75, 1.0, 0.7188, 1.0, 0.7188, 0.5, 0.7188, 0.5, 0.7188, 1.0, 0.6875, 1.0, 0.6875, 0.5, 0.6875, 0.5, 0.6875, 1.0, 0.6562, 1.0, 0.6562, 0.5, 0.6562, 0.5, 0.6562, 1.0, 0.625, 1.0, 0.625, 0.5, 0.625, 0.5, 0.625, 1.0, 0.5938, 1.0, 0.5938, 0.5, 0.5938, 0.5, 0.5938, 1.0, 0.5625, 1.0, 0.5625, 0.5, 0.5625, 0.5, 0.5625, 1.0, 0.5312, 1.0, 0.5312, 0.5, 0.5312, 0.5, 0.5312, 1.0, 0.5, 1.0, 0.5, 0.5, 0.5, 0.5, 0.5, 1.0, 0.4688, 1.0, 0.4688, 0.5, 0.4688, 0.5, 0.4688, 1.0, 0.4375, 1.0, 0.4375, 0.5, 0.4375, 0.5, 0.4375, 1.0, 0.4062, 1.0, 0.4062, 0.5, 0.4062, 0.5, 0.4062, 1.0, 0.375, 1.0, 0.375, 0.5, 0.375, 0.5, 0.375, 1.0, 0.3438, 1.0, 0.3438, 0.5, 0.3438, 0.5, 0.3438, 1.0, 0.3125, 1.0, 0.3125, 0.5, 0.3125, 0.5, 0.3125, 1.0, 0.2812, 1.0, 0.2812, 0.5, 0.2812, 0.5, 0.2812, 1.0, 0.25, 1.0, 0.25, 0.5, 0.25, 0.5, 0.25, 1.0, 0.2188, 1.0, 0.2188, 0.5, 0.2188, 0.5, 0.2188, 1.0, 0.1875, 1.0, 0.1875, 0.5, 0.1875, 0.5, 0.1875, 1.0, 0.1562, 1.0, 0.1562, 0.5, 0.1562, 0.5, 0.1562, 1.0, 0.125, 1.0, 0.125, 0.5, 0.125, 0.5, 0.125, 1.0, 0.09375, 1.0, 0.09375, 0.5, 0.09375, 0.5, 0.09375, 1.0, 0.0625, 1.0, 0.0625, 0.5, 0.2968, 0.4854, 0.25, 0.49, 0.2032, 0.4854, 0.1582, 0.4717, 0.1167, 0.4496, 0.08029, 0.4197, 0.05045, 0.3833, 0.02827, 0.3418, 0.01461, 0.2968, 0.01, 0.25, 0.01461, 0.2032, 0.02827, 0.1582, 0.05045, 0.1167, 0.08029, 0.08029, 0.1167, 0.05045, 0.1582, 0.02827, 0.2032, 0.01461, 0.25, 0.01, 0.2968, 0.01461, 0.3418, 0.02827, 0.3833, 0.05045, 0.4197, 0.08029, 0.4496, 0.1167, 0.4717, 0.1582, 0.4854, 0.2032, 0.49, 0.25, 0.4854, 0.2968, 0.4717, 0.3418, 0.4496, 0.3833, 0.4197, 0.4197, 0.3833, 0.4496, 0.3418, 0.4717, 0.0625, 0.5, 0.0625, 1.0, 0.03125, 1.0, 0.03125, 0.5, 0.03125, 0.5, 0.03125, 1.0, 0.0, 1.0, 0.0, 0.5, 0.75, 0.49, 0.7968, 0.4854, 0.8418, 0.4717, 0.8833, 0.4496, 0.9197, 0.4197, 0.9496, 0.3833, 0.9717, 0.3418, 0.9854, 0.2968, 0.99, 0.25, 0.9854, 0.2032, 0.9717, 0.1582, 0.9496, 0.1167, 0.9197, 0.08029, 0.8833, 0.05045, 0.8418, 0.02827, 0.7968, 0.01461, 0.75, 0.01, 0.7032, 0.01461, 0.6582, 0.02827, 0.6167, 0.05045, 0.5803, 0.08029, 0.5504, 0.1167, 0.5283, 0.1582, 0.5146, 0.2032, 0.51, 0.25, 0.5146, 0.2968, 0.5283, 0.3418, 0.5504, 0.3833, 0.5803, 0.4197, 0.6167, 0.4496, 0.6582, 0.4717, 0.7032, 0.4854, 1.0, 0.5, 1.0, 1.0, 0.9688, 1.0, 0.9688, 0.5, 0.9688, 0.5, 0.9688, 1.0, 0.9375, 1.0, 0.9375, 0.5, 0.9375, 0.5, 0.9375, 1.0, 0.9062, 1.0, 0.9062, 0.5, 0.9062, 0.5, 0.9062, 1.0, 0.875, 1.0, 0.875, 0.5, 0.875, 0.5, 0.875, 1.0, 0.8438, 1.0, 0.8438, 0.5, 0.8438, 0.5, 0.8438, 1.0, 0.8125, 1.0, 0.8125, 0.5, 0.8125, 0.5, 0.8125, 1.0, 0.7812, 1.0, 0.7812, 0.5, 0.7812, 0.5, 0.7812, 1.0, 0.75, 1.0, 0.75, 0.5, 0.75, 0.5, 0.75, 1.0, 0.7188, 1.0, 0.7188, 0.5, 0.7188, 0.5, 0.7188, 1.0, 0.6875, 1.0, 0.6875, 0.5, 0.6875, 0.5, 0.6875, 1.0, 0.6562, 1.0, 0.6562, 0.5, 0.6562, 0.5, 0.6562, 1.0, 0.625, 1.0, 0.625, 0.5, 0.625, 0.5, 0.625, 1.0, 0.5938, 1.0, 0.5938, 0.5, 0.5938, 0.5, 0.5938, 1.0, 0.5625, 1.0, 0.5625, 0.5, 0.5625, 0.5, 0.5625, 1.0, 0.5312, 1.0, 0.5312, 0.5, 0.5312, 0.5, 0.5312, 1.0, 0.5, 1.0, 0.5, 0.5, 0.5, 0.5, 0.5, 1.0, 0.4688, 1.0, 0.4688, 0.5, 0.4688, 0.5, 0.4688, 1.0, 0.4375, 1.0, 0.4375, 0.5, 0.4375, 0.5, 0.4375, 1.0, 0.4062, 1.0, 0.4062, 0.5, 0.4062, 0.5, 0.4062, 1.0, 0.375, 1.0, 0.375, 0.5, 0.375, 0.5, 0.375, 1.0, 0.3438, 1.0, 0.3438, 0.5, 0.3438, 0.5, 0.3438, 1.0, 0.3125, 1.0, 0.3125, 0.5, 0.3125, 0.5, 0.3125, 1.0, 0.2812, 1.0, 0.2812, 0.5, 0.2812, 0.5, 0.2812, 1.0, 0.25, 1.0, 0.25, 0.5, 0.25, 0.5, 0.25, 1.0, 0.2188, 1.0, 0.2188, 0.5, 0.2188, 0.5, 0.2188, 1.0, 0.1875, 1.0, 0.1875, 0.5, 0.1875, 0.5, 0.1875, 1.0, 0.1562, 1.0, 0.1562, 0.5, 0.1562, 0.5, 0.1562, 1.0, 0.125, 1.0, 0.125, 0.5, 0.125, 0.5, 0.125, 1.0, 0.09375, 1.0, 0.09375, 0.5, 0.09375, 0.5, 0.09375, 1.0, 0.0625, 1.0, 0.0625, 0.5, 0.2968, 0.4854, 0.25, 0.49, 0.2032, 0.4854, 0.1582, 0.4717, 0.1167, 0.4496, 0.08029, 0.4197, 0.05045, 0.3833, 0.02827, 0.3418, 0.01461, 0.2968, 0.01, 0.25, 0.01461, 0.2032, 0.02827, 0.1582, 0.05045, 0.1167, 0.08029, 0.08029, 0.1167, 0.05045, 0.1582, 0.02827, 0.2032, 0.01461, 0.25, 0.01, 0.2968, 0.01461, 0.3418, 0.02827, 0.3833, 0.05045, 0.4197, 0.08029, 0.4496, 0.1167, 0.4717, 0.1582, 0.4854, 0.2032, 0.49, 0.25, 0.4854, 0.2968, 0.4717, 0.3418, 0.4496, 0.3833, 0.4197, 0.4197, 0.3833, 0.4496, 0.3418, 0.4717, 0.0625, 0.5, 0.0625, 1.0, 0.03125, 1.0, 0.03125, 0.5, 0.03125, 0.5, 0.03125, 1.0, 0.0, 1.0, 0.0, 0.5, 0.75, 0.49, 0.7968, 0.4854, 0.8418, 0.4717, 0.8833, 0.4496, 0.9197, 0.4197, 0.9496, 0.3833, 0.9717, 0.3418, 0.9854, 0.2968, 0.99, 0.25, 0.9854, 0.2032, 0.9717, 0.1582, 0.9496, 0.1167, 0.9197, 0.08029, 0.8833, 0.05045, 0.8418, 0.02827, 0.7968, 0.01461, 0.75, 0.01, 0.7032, 0.01461, 0.6582, 0.02827, 0.6167, 0.05045, 0.5803, 0.08029, 0.5504, 0.1167, 0.5283, 0.1582, 0.5146, 0.2032, 0.51, 0.25, 0.5146, 0.2968, 0.5283, 0.3418, 0.5504, 0.3833, 0.5803, 0.4197, 0.6167, 0.4496, 0.6582, 0.4717, 0.7032, 0.4854])
me_cylinder_003.update()
me_cube_006 = bpy.data.meshes.new('Cube.006')
me_cube_006.from_pydata([(-1.0, -1.0, -1.0), (-1.0, -1.0, 1.0), (-1.0, 1.0, -1.0), (-1.0, 1.0, 1.0), (1.0, -1.0, -1.0), (1.0, -1.0, 1.0), (1.0, 1.0, -1.0), (1.0, 1.0, 1.0)], [], [(0, 1, 3, 2), (2, 3, 7, 6), (6, 7, 5, 4), (4, 5, 1, 0), (2, 6, 4, 0), (7, 3, 1, 5)])
_uv = me_cube_006.uv_layers.new(name='UVMap')
_uv.uv.foreach_set('vector', [0.375, 0.0, 0.625, 0.0, 0.625, 0.25, 0.375, 0.25, 0.375, 0.25, 0.625, 0.25, 0.625, 0.5, 0.375, 0.5, 0.375, 0.5, 0.625, 0.5, 0.625, 0.75, 0.375, 0.75, 0.375, 0.75, 0.625, 0.75, 0.625, 1.0, 0.375, 1.0, 0.125, 0.5, 0.375, 0.5, 0.375, 0.75, 0.125, 0.75, 0.625, 0.5, 0.875, 0.5, 0.875, 0.75, 0.625, 0.75])
me_cube_006.update()

# ---- objects
ob_base_with_holes = bpy.data.objects.new('Base with holes', me_cube_003)
ob_cube = bpy.data.objects.new('Cube', me_cube_004)
ob_top_plate = bpy.data.objects.new('top plate', me_cube_005)
ob_lidar_holder = bpy.data.objects.new('Lidar holder', me_cube_007)
ob_m3_screw_clearence_hole = bpy.data.objects.new('m3 screw clearence hole', me_cylinder_004)
ob_base_screw_boolean = bpy.data.objects.new('Base screw boolean', me_cylinder_003)
ob_lidar_dimensions = bpy.data.objects.new('lidar dimensions', me_cube_006)

# ---- transforms, parenting, visibility, modifiers, constraints
ob_base_with_holes.location = (0.0, 0.0, 1.0)
ob_base_with_holes.scale = (24.75, 24.75, 1.0)
ob_cube.location = (-25.25, 0.0, 35.0)
ob_cube.scale = (1.0, 24.75, 35.0)
ob_top_plate.location = (-125.3, 0.0, 0.0)
ob_top_plate.scale = (105.0, 40.0, 1.0)
ob_lidar_holder.location = (-100.0, 0.0, 24.0)
ob_lidar_holder.scale = (26.5, 26.5, 22.5)
ob_m3_screw_clearence_hole.location = (103.3, 20.5, 0.2965)
ob_m3_screw_clearence_hole.scale = (1.75, 1.75, 2.65)
ob_base_screw_boolean.location = (-20.5, -20.5, 0.2965)
ob_base_screw_boolean.scale = (1.75, 1.75, 2.65)
ob_lidar_dimensions.location = (159.6, -0.06355, 119.5)
ob_lidar_dimensions.scale = (25.0, 25.0, 35.0)

# ---- collection membership
col_collection.objects.link(ob_base_with_holes)
col_collection.objects.link(ob_cube)
col_collection.objects.link(ob_top_plate)
col_collection.objects.link(ob_lidar_holder)
col_reference_stuff.objects.link(ob_m3_screw_clearence_hole)
col_reference_stuff.objects.link(ob_base_screw_boolean)
col_reference_stuff.objects.link(ob_lidar_dimensions)

# ---- scene / render settings (as saved in the file)
scene.frame_start = 1; scene.frame_end = 250; scene.frame_set(0)
scene.render.engine = 'BLENDER_EEVEE_NEXT'
scene.cycles.sampling_pattern = 'TABULATED_SOBOL'
scene.unit_settings.scale_length = 0.001
bpy.context.view_layer.update()

# ---- added for rendering (the .blend has no active camera and no usable light): camera, sun
cam_auto = bpy.data.cameras.new('AutoCamera')
cam_auto.lens = 50.0
cam_auto.sensor_width = 36.0
cam_auto.clip_end = 7317.48
ob_auto_camera = bpy.data.objects.new('AutoCamera', cam_auto)
scene.collection.objects.link(ob_auto_camera)
ob_auto_camera.location = (394.082, -500.343, 409.616)
ob_auto_camera.rotation_euler = (1.09748, -7.21219e-08, 0.694738)
scene.camera = ob_auto_camera
light_auto_sun = bpy.data.lights.new('AutoSun', 'SUN')
light_auto_sun.energy = 3.0
light_auto_sun.angle = 0.0523599
ob_auto_sun = bpy.data.objects.new('AutoSun', light_auto_sun)
scene.collection.objects.link(ob_auto_sun)
ob_auto_sun.rotation_euler = (0.872665, 0.174533, 0.523599)
bpy.context.view_layer.update()
